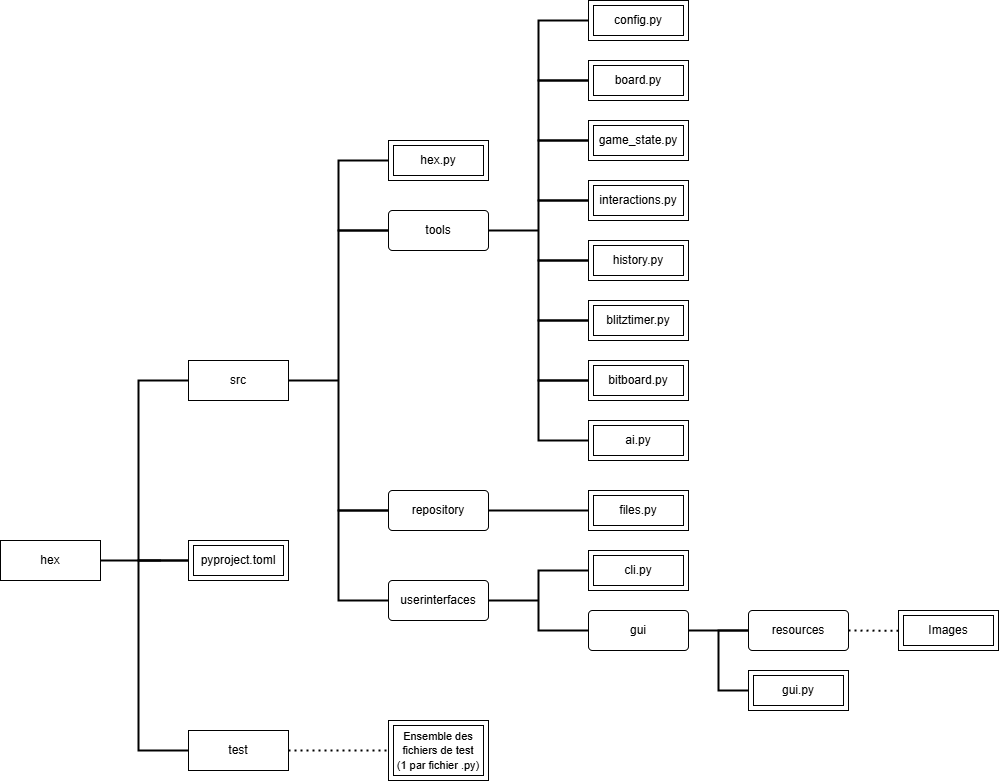

The diagram above was exported from draw.io. Its source (the exported page's mxGraphModel, read from the mxfile embedded in the PNG):
<mxGraphModel dx="3093" dy="1979" grid="1" gridSize="10" guides="1" tooltips="1" connect="1" arrows="1" fold="1" page="1" pageScale="1" pageWidth="827" pageHeight="1169" math="0" shadow="0">
  <root>
    <mxCell id="0" />
    <mxCell id="1" parent="0" />
    <mxCell id="kv2rHTzdeeqN7WI_bSvL-12" value="tools" style="rounded=1;arcSize=10;whiteSpace=wrap;html=1;align=center;" parent="1" vertex="1">
      <mxGeometry x="208" y="100" width="100" height="40" as="geometry" />
    </mxCell>
    <mxCell id="kv2rHTzdeeqN7WI_bSvL-14" value="game_state.py" style="shape=ext;margin=3;double=1;whiteSpace=wrap;html=1;align=center;" parent="1" vertex="1">
      <mxGeometry x="408" y="10" width="100" height="40" as="geometry" />
    </mxCell>
    <mxCell id="kv2rHTzdeeqN7WI_bSvL-15" value="interactions.py" style="shape=ext;margin=3;double=1;whiteSpace=wrap;html=1;align=center;" parent="1" vertex="1">
      <mxGeometry x="408" y="70" width="100" height="40" as="geometry" />
    </mxCell>
    <mxCell id="kv2rHTzdeeqN7WI_bSvL-16" value="history.py" style="shape=ext;margin=3;double=1;whiteSpace=wrap;html=1;align=center;" parent="1" vertex="1">
      <mxGeometry x="408" y="130" width="100" height="40" as="geometry" />
    </mxCell>
    <mxCell id="kv2rHTzdeeqN7WI_bSvL-17" value="blitztimer.py" style="shape=ext;margin=3;double=1;whiteSpace=wrap;html=1;align=center;" parent="1" vertex="1">
      <mxGeometry x="408" y="190" width="100" height="40" as="geometry" />
    </mxCell>
    <mxCell id="kv2rHTzdeeqN7WI_bSvL-18" value="bitboard.py" style="shape=ext;margin=3;double=1;whiteSpace=wrap;html=1;align=center;" parent="1" vertex="1">
      <mxGeometry x="408" y="250" width="100" height="40" as="geometry" />
    </mxCell>
    <mxCell id="kv2rHTzdeeqN7WI_bSvL-19" value="files.py" style="shape=ext;margin=3;double=1;whiteSpace=wrap;html=1;align=center;" parent="1" vertex="1">
      <mxGeometry x="408" y="380" width="100" height="40" as="geometry" />
    </mxCell>
    <mxCell id="kv2rHTzdeeqN7WI_bSvL-20" value="hex.py" style="shape=ext;margin=3;double=1;whiteSpace=wrap;html=1;align=center;" parent="1" vertex="1">
      <mxGeometry x="208" y="30" width="100" height="40" as="geometry" />
    </mxCell>
    <mxCell id="kv2rHTzdeeqN7WI_bSvL-21" value="gui.py" style="shape=ext;margin=3;double=1;whiteSpace=wrap;html=1;align=center;" parent="1" vertex="1">
      <mxGeometry x="568" y="560" width="100" height="40" as="geometry" />
    </mxCell>
    <mxCell id="kv2rHTzdeeqN7WI_bSvL-22" value="repository" style="rounded=1;arcSize=10;whiteSpace=wrap;html=1;align=center;" parent="1" vertex="1">
      <mxGeometry x="208" y="380" width="100" height="40" as="geometry" />
    </mxCell>
    <mxCell id="kv2rHTzdeeqN7WI_bSvL-23" value="userinterfaces" style="rounded=1;arcSize=10;whiteSpace=wrap;html=1;align=center;" parent="1" vertex="1">
      <mxGeometry x="208" y="470" width="100" height="40" as="geometry" />
    </mxCell>
    <mxCell id="kv2rHTzdeeqN7WI_bSvL-25" value="resources" style="rounded=1;arcSize=10;whiteSpace=wrap;html=1;align=center;" parent="1" vertex="1">
      <mxGeometry x="568" y="500" width="100" height="40" as="geometry" />
    </mxCell>
    <mxCell id="kv2rHTzdeeqN7WI_bSvL-28" value="" style="endArrow=none;html=1;rounded=0;dashed=1;dashPattern=1 2;strokeWidth=2;" parent="1" edge="1">
      <mxGeometry relative="1" as="geometry">
        <mxPoint x="668" y="520" as="sourcePoint" />
        <mxPoint x="748" y="520.5" as="targetPoint" />
      </mxGeometry>
    </mxCell>
    <mxCell id="kv2rHTzdeeqN7WI_bSvL-29" value="" style="resizable=0;html=1;whiteSpace=wrap;align=right;verticalAlign=bottom;" parent="kv2rHTzdeeqN7WI_bSvL-28" connectable="0" vertex="1">
      <mxGeometry x="1" relative="1" as="geometry" />
    </mxCell>
    <mxCell id="kv2rHTzdeeqN7WI_bSvL-33" value="" style="strokeWidth=2;html=1;shape=mxgraph.flowchart.annotation_1;align=left;pointerEvents=1;" parent="1" vertex="1">
      <mxGeometry x="358" y="30" width="50" height="60" as="geometry" />
    </mxCell>
    <mxCell id="kv2rHTzdeeqN7WI_bSvL-34" value="" style="strokeWidth=2;html=1;shape=mxgraph.flowchart.annotation_1;align=left;pointerEvents=1;" parent="1" vertex="1">
      <mxGeometry x="358" y="90" width="50" height="60" as="geometry" />
    </mxCell>
    <mxCell id="kv2rHTzdeeqN7WI_bSvL-35" value="" style="strokeWidth=2;html=1;shape=mxgraph.flowchart.annotation_1;align=left;pointerEvents=1;" parent="1" vertex="1">
      <mxGeometry x="358" y="150" width="50" height="60" as="geometry" />
    </mxCell>
    <mxCell id="kv2rHTzdeeqN7WI_bSvL-36" value="" style="strokeWidth=2;html=1;shape=mxgraph.flowchart.annotation_1;align=left;pointerEvents=1;" parent="1" vertex="1">
      <mxGeometry x="358" y="210" width="50" height="60" as="geometry" />
    </mxCell>
    <mxCell id="kv2rHTzdeeqN7WI_bSvL-37" value="" style="strokeWidth=2;html=1;shape=mxgraph.flowchart.annotation_1;align=left;pointerEvents=1;" parent="1" vertex="1">
      <mxGeometry x="358" y="460" width="50" height="60" as="geometry" />
    </mxCell>
    <mxCell id="kv2rHTzdeeqN7WI_bSvL-38" value="" style="line;strokeWidth=2;rotatable=0;dashed=0;labelPosition=right;align=left;verticalAlign=middle;spacingTop=0;spacingLeft=6;points=[];portConstraint=eastwest;" parent="1" vertex="1">
      <mxGeometry x="308" y="395" width="100" height="10" as="geometry" />
    </mxCell>
    <mxCell id="kv2rHTzdeeqN7WI_bSvL-39" value="" style="line;strokeWidth=2;rotatable=0;dashed=0;labelPosition=right;align=left;verticalAlign=middle;spacingTop=0;spacingLeft=6;points=[];portConstraint=eastwest;" parent="1" vertex="1">
      <mxGeometry x="308" y="115" width="50" height="10" as="geometry" />
    </mxCell>
    <mxCell id="kv2rHTzdeeqN7WI_bSvL-40" value="" style="line;strokeWidth=2;rotatable=0;dashed=0;labelPosition=right;align=left;verticalAlign=middle;spacingTop=0;spacingLeft=6;points=[];portConstraint=eastwest;" parent="1" vertex="1">
      <mxGeometry x="308" y="485" width="50" height="10" as="geometry" />
    </mxCell>
    <mxCell id="kv2rHTzdeeqN7WI_bSvL-41" value="" style="line;strokeWidth=2;rotatable=0;dashed=0;labelPosition=right;align=left;verticalAlign=middle;spacingTop=0;spacingLeft=6;points=[];portConstraint=eastwest;" parent="1" vertex="1">
      <mxGeometry x="508" y="515" width="60" height="10" as="geometry" />
    </mxCell>
    <mxCell id="kv2rHTzdeeqN7WI_bSvL-42" value="Images" style="shape=ext;margin=3;double=1;whiteSpace=wrap;html=1;align=center;" parent="1" vertex="1">
      <mxGeometry x="718" y="500" width="100" height="40" as="geometry" />
    </mxCell>
    <mxCell id="kv2rHTzdeeqN7WI_bSvL-43" value="" style="strokeWidth=2;html=1;shape=mxgraph.flowchart.annotation_1;align=left;pointerEvents=1;" parent="1" vertex="1">
      <mxGeometry x="158" y="50" width="50" height="70" as="geometry" />
    </mxCell>
    <mxCell id="kv2rHTzdeeqN7WI_bSvL-44" value="" style="strokeWidth=2;html=1;shape=mxgraph.flowchart.annotation_1;align=left;pointerEvents=1;" parent="1" vertex="1">
      <mxGeometry x="158" y="120" width="50" height="280" as="geometry" />
    </mxCell>
    <mxCell id="kv2rHTzdeeqN7WI_bSvL-45" value="" style="strokeWidth=2;html=1;shape=mxgraph.flowchart.annotation_1;align=left;pointerEvents=1;" parent="1" vertex="1">
      <mxGeometry x="158" y="400" width="50" height="90" as="geometry" />
    </mxCell>
    <mxCell id="kv2rHTzdeeqN7WI_bSvL-46" value="src" style="whiteSpace=wrap;html=1;align=center;" parent="1" vertex="1">
      <mxGeometry x="8" y="250" width="100" height="40" as="geometry" />
    </mxCell>
    <mxCell id="kv2rHTzdeeqN7WI_bSvL-47" value="" style="line;strokeWidth=2;rotatable=0;dashed=0;labelPosition=right;align=left;verticalAlign=middle;spacingTop=0;spacingLeft=6;points=[];portConstraint=eastwest;" parent="1" vertex="1">
      <mxGeometry x="108" y="265" width="50" height="10" as="geometry" />
    </mxCell>
    <mxCell id="kv2rHTzdeeqN7WI_bSvL-48" value="ai.py" style="shape=ext;margin=3;double=1;whiteSpace=wrap;html=1;align=center;" parent="1" vertex="1">
      <mxGeometry x="408" y="310" width="100" height="40" as="geometry" />
    </mxCell>
    <mxCell id="kv2rHTzdeeqN7WI_bSvL-49" value="cli.py" style="shape=ext;margin=3;double=1;whiteSpace=wrap;html=1;align=center;" parent="1" vertex="1">
      <mxGeometry x="408" y="440" width="100" height="40" as="geometry" />
    </mxCell>
    <mxCell id="kv2rHTzdeeqN7WI_bSvL-50" value="" style="strokeWidth=2;html=1;shape=mxgraph.flowchart.annotation_1;align=left;pointerEvents=1;" parent="1" vertex="1">
      <mxGeometry x="358" y="270" width="50" height="60" as="geometry" />
    </mxCell>
    <mxCell id="kv2rHTzdeeqN7WI_bSvL-53" value="gui" style="rounded=1;arcSize=10;whiteSpace=wrap;html=1;align=center;" parent="1" vertex="1">
      <mxGeometry x="408" y="500" width="100" height="40" as="geometry" />
    </mxCell>
    <mxCell id="kv2rHTzdeeqN7WI_bSvL-54" value="" style="strokeWidth=2;html=1;shape=mxgraph.flowchart.annotation_1;align=left;pointerEvents=1;" parent="1" vertex="1">
      <mxGeometry x="538" y="520" width="30" height="60" as="geometry" />
    </mxCell>
    <mxCell id="XawEj6pLpdtmUba2SWmy-3" value="hex" style="whiteSpace=wrap;html=1;align=center;" parent="1" vertex="1">
      <mxGeometry x="-180" y="430" width="100" height="40" as="geometry" />
    </mxCell>
    <mxCell id="XawEj6pLpdtmUba2SWmy-4" value="test" style="whiteSpace=wrap;html=1;align=center;" parent="1" vertex="1">
      <mxGeometry x="8" y="620" width="100" height="40" as="geometry" />
    </mxCell>
    <mxCell id="XawEj6pLpdtmUba2SWmy-5" value="pyproject.toml" style="shape=ext;margin=3;double=1;whiteSpace=wrap;html=1;align=center;" parent="1" vertex="1">
      <mxGeometry x="8" y="430" width="100" height="40" as="geometry" />
    </mxCell>
    <mxCell id="XawEj6pLpdtmUba2SWmy-6" value="&lt;font style=&quot;font-size: 11px;&quot;&gt;Ensemble des fichiers de test&lt;/font&gt;&lt;div&gt;&lt;font style=&quot;font-size: 11px;&quot;&gt;(1 par fichier .py)&lt;/font&gt;&lt;/div&gt;" style="shape=ext;margin=3;double=1;whiteSpace=wrap;html=1;align=center;" parent="1" vertex="1">
      <mxGeometry x="208" y="610" width="100" height="60" as="geometry" />
    </mxCell>
    <mxCell id="XawEj6pLpdtmUba2SWmy-8" value="" style="strokeWidth=2;html=1;shape=mxgraph.flowchart.annotation_1;align=left;pointerEvents=1;" parent="1" vertex="1">
      <mxGeometry x="-42" y="270" width="50" height="180" as="geometry" />
    </mxCell>
    <mxCell id="XawEj6pLpdtmUba2SWmy-9" value="" style="strokeWidth=2;html=1;shape=mxgraph.flowchart.annotation_1;align=left;pointerEvents=1;" parent="1" vertex="1">
      <mxGeometry x="-42" y="450" width="50" height="190" as="geometry" />
    </mxCell>
    <mxCell id="XawEj6pLpdtmUba2SWmy-13" value="" style="endArrow=none;html=1;rounded=0;dashed=1;dashPattern=1 2;entryX=0;entryY=0.5;entryDx=0;entryDy=0;strokeWidth=2;" parent="1" target="XawEj6pLpdtmUba2SWmy-6" edge="1">
      <mxGeometry relative="1" as="geometry">
        <mxPoint x="108" y="640" as="sourcePoint" />
        <mxPoint x="268" y="640" as="targetPoint" />
      </mxGeometry>
    </mxCell>
    <mxCell id="XawEj6pLpdtmUba2SWmy-14" value="" style="resizable=0;html=1;whiteSpace=wrap;align=right;verticalAlign=bottom;" parent="XawEj6pLpdtmUba2SWmy-13" connectable="0" vertex="1">
      <mxGeometry x="1" relative="1" as="geometry" />
    </mxCell>
    <mxCell id="XawEj6pLpdtmUba2SWmy-16" value="" style="line;strokeWidth=2;rotatable=0;dashed=0;labelPosition=right;align=left;verticalAlign=middle;spacingTop=0;spacingLeft=6;points=[];portConstraint=eastwest;" parent="1" vertex="1">
      <mxGeometry x="-80" y="445" width="60" height="10" as="geometry" />
    </mxCell>
    <mxCell id="pAa9tV-L7IwJqxTjDPhz-1" value="board.py" style="shape=ext;margin=3;double=1;whiteSpace=wrap;html=1;align=center;" vertex="1" parent="1">
      <mxGeometry x="408" y="-50" width="100" height="40" as="geometry" />
    </mxCell>
    <mxCell id="pAa9tV-L7IwJqxTjDPhz-2" value="config.py" style="shape=ext;margin=3;double=1;whiteSpace=wrap;html=1;align=center;" vertex="1" parent="1">
      <mxGeometry x="408" y="-110" width="100" height="40" as="geometry" />
    </mxCell>
    <mxCell id="pAa9tV-L7IwJqxTjDPhz-3" value="" style="strokeWidth=2;html=1;shape=mxgraph.flowchart.annotation_1;align=left;pointerEvents=1;" vertex="1" parent="1">
      <mxGeometry x="358" y="-30" width="50" height="60" as="geometry" />
    </mxCell>
    <mxCell id="pAa9tV-L7IwJqxTjDPhz-4" value="" style="strokeWidth=2;html=1;shape=mxgraph.flowchart.annotation_1;align=left;pointerEvents=1;" vertex="1" parent="1">
      <mxGeometry x="358" y="-90" width="50" height="60" as="geometry" />
    </mxCell>
  </root>
</mxGraphModel>